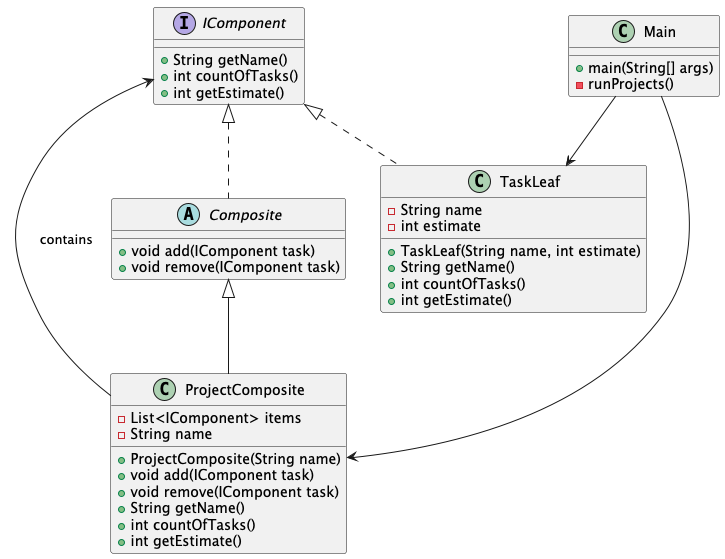

The diagram above was rendered by PlantUML. Its source (embedded in the PNG):
@startuml
' Інтерфейси
interface IComponent {
    +String getName()
    +int countOfTasks()
    +int getEstimate()
}

' Абстрактний клас Composite
abstract class Composite {
    +void add(IComponent task)
    +void remove(IComponent task)
}

' Класи, що реалізують IComponent
class TaskLeaf {
    -String name
    -int estimate
    +TaskLeaf(String name, int estimate)
    +String getName()
    +int countOfTasks()
    +int getEstimate()
}

class ProjectComposite {
    -List<IComponent> items
    -String name
    +ProjectComposite(String name)
    +void add(IComponent task)
    +void remove(IComponent task)
    +String getName()
    +int countOfTasks()
    +int getEstimate()
}

class Main {
    +main(String[] args)
    -runProjects()
}

' Відносини
IComponent <|.. Composite
IComponent <|.. TaskLeaf
Composite <|-- ProjectComposite
ProjectComposite --> IComponent : contains
Main --> ProjectComposite
Main --> TaskLeaf
@enduml